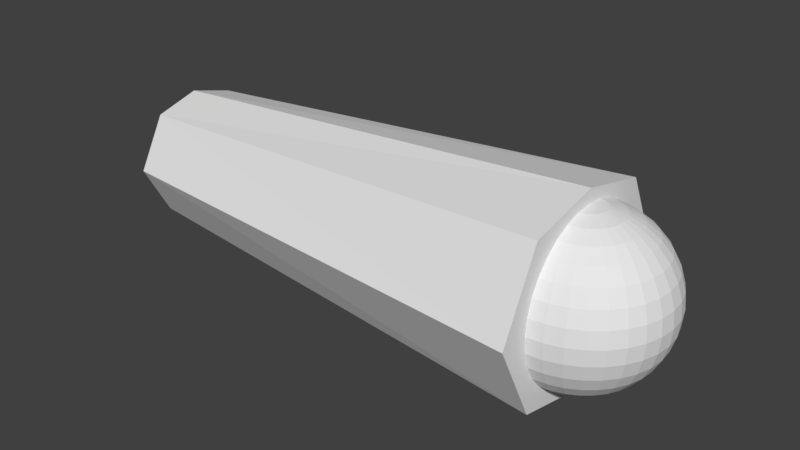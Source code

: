 # Source: L_arm1.blend  (saved by Blender 2.79.0; exported with 4.5.12 LTS)
import bpy
from mathutils import Matrix  # noqa: F401  (used for matrix-valued properties, if any)

bpy.ops.wm.read_factory_settings(use_empty=True)
scene = bpy.context.scene
scene.name = 'Scene'

# ---- collections
col_collection_1 = bpy.data.collections.new('Collection 1'); scene.collection.children.link(col_collection_1)

# ---- materials (node trees are filled in below, after node groups)
mat_material = bpy.data.materials.new('Material')
mat_material.alpha_threshold = 0.0
mat_material.use_transparent_shadow = False
mat_material.roughness = 0.5
mat_material.line_color = (0.0, 0.0, 0.0, 1.0)

# ---- material node trees

# ---- world
world_world = bpy.data.worlds.new('World'); scene.world = world_world
world_world.color = (0.05088, 0.05088, 0.05088)
world_world.use_sun_shadow = False
world_world.sun_shadow_jitter_overblur = 0.0
world_world.cycles.sampling_method = 'MANUAL'

# ---- meshes
me_017 = bpy.data.meshes.new('球.017')
me_017.from_pydata([(-0.1951, 0.0, 0.9808), (-0.3827, 0.0, 0.9239), (-0.5556, 0.0, 0.8315), (-0.7071, 0.0, 0.7071), (-0.8315, 0.0, 0.5556), (-0.9239, 0.0, 0.3827), (-0.9808, 0.0, 0.1951), (-1.0, 0.0, 7.55e-08), (-0.9808, 0.0, -0.1951), (-0.9239, 0.0, -0.3827), (-0.8315, 0.0, -0.5556), (-0.7071, 0.0, -0.7071), (-0.5556, 0.0, -0.8315), (-0.3827, 0.0, -0.9239), (-0.1951, 0.0, -0.9808), (-0.1913, 0.03806, 0.9808), (-0.3753, 0.07466, 0.9239), (-0.5449, 0.1084, 0.8315), (-0.6935, 0.1379, 0.7071), (-0.8155, 0.1622, 0.5556), (-0.9061, 0.1802, 0.3827), (-0.9619, 0.1913, 0.1951), (-0.9808, 0.1951, 7.55e-08), (-0.9619, 0.1913, -0.1951), (-0.9061, 0.1802, -0.3827), (-0.8155, 0.1622, -0.5556), (-0.6935, 0.1379, -0.7071), (-0.5449, 0.1084, -0.8315), (-0.3753, 0.07466, -0.9239), (-0.1913, 0.03806, -0.9808), (-0.1802, 0.07466, 0.9808), (-0.3536, 0.1464, 0.9239), (-0.5133, 0.2126, 0.8315), (-0.6533, 0.2706, 0.7071), (-0.7682, 0.3182, 0.5556), (-0.8536, 0.3536, 0.3827), (-0.9061, 0.3753, 0.1951), (-0.9239, 0.3827, 7.55e-08), (-0.9061, 0.3753, -0.1951), (-0.8536, 0.3536, -0.3827), (-0.7682, 0.3182, -0.5556), (-0.6533, 0.2706, -0.7071), (-0.5133, 0.2126, -0.8315), (-0.3536, 0.1464, -0.9239), (-0.1802, 0.07466, -0.9808), (-0.1622, 0.1084, 0.9808), (-0.3182, 0.2126, 0.9239), (-0.4619, 0.3087, 0.8315), (-0.5879, 0.3928, 0.7071), (-0.6913, 0.4619, 0.5556), (-0.7682, 0.5133, 0.3827), (-0.8155, 0.5449, 0.1951), (-0.8315, 0.5556, 7.55e-08), (-0.8155, 0.5449, -0.1951), (-0.7682, 0.5133, -0.3827), (-0.6913, 0.4619, -0.5556), (-0.5879, 0.3928, -0.7071), (-0.4619, 0.3087, -0.8315), (-0.3182, 0.2126, -0.9239), (-0.1622, 0.1084, -0.9808), (-0.1379, 0.1379, 0.9808), (-0.2706, 0.2706, 0.9239), (-0.3928, 0.3928, 0.8315), (-0.5, 0.5, 0.7071), (-0.5879, 0.5879, 0.5556), (-0.6533, 0.6533, 0.3827), (-0.6935, 0.6935, 0.1951), (-0.7071, 0.7071, 7.55e-08), (-0.6935, 0.6935, -0.1951), (-0.6533, 0.6533, -0.3827), (-0.5879, 0.5879, -0.5556), (-0.5, 0.5, -0.7071), (-0.3928, 0.3928, -0.8315), (-0.2706, 0.2706, -0.9239), (-0.1379, 0.1379, -0.9808), (-0.1084, 0.1622, 0.9808), (-0.2126, 0.3182, 0.9239), (-0.3087, 0.4619, 0.8315), (-0.3928, 0.5879, 0.7071), (-0.4619, 0.6913, 0.5556), (-0.5133, 0.7682, 0.3827), (-0.5449, 0.8155, 0.1951), (-0.5556, 0.8315, 7.55e-08), (-0.5449, 0.8155, -0.1951), (-0.5133, 0.7682, -0.3827), (-0.4619, 0.6913, -0.5556), (-0.3928, 0.5879, -0.7071), (-0.3087, 0.4619, -0.8315), (-0.2126, 0.3182, -0.9239), (-0.1084, 0.1622, -0.9808), (-0.07466, 0.1802, 0.9808), (-0.1464, 0.3536, 0.9239), (-0.2126, 0.5133, 0.8315), (-0.2706, 0.6533, 0.7071), (-0.3182, 0.7682, 0.5556), (-0.3536, 0.8536, 0.3827), (-0.3753, 0.9061, 0.1951), (-0.3827, 0.9239, 7.55e-08), (-0.3753, 0.9061, -0.1951), (-0.3536, 0.8536, -0.3827), (-0.3182, 0.7682, -0.5556), (-0.2706, 0.6533, -0.7071), (-0.2126, 0.5133, -0.8315), (-0.1464, 0.3536, -0.9239), (-0.07466, 0.1802, -0.9808), (-0.03806, 0.1913, 0.9808), (-0.07466, 0.3753, 0.9239), (-0.1084, 0.5449, 0.8315), (-0.1379, 0.6935, 0.7071), (-0.1622, 0.8155, 0.5556), (-0.1802, 0.9061, 0.3827), (-0.1913, 0.9619, 0.1951), (-0.1951, 0.9808, 7.55e-08), (-0.1913, 0.9619, -0.1951), (-0.1802, 0.9061, -0.3827), (-0.1622, 0.8155, -0.5556), (-0.1379, 0.6935, -0.7071), (-0.1084, 0.5449, -0.8315), (-0.07466, 0.3753, -0.9239), (-0.03806, 0.1913, -0.9808), (3.266e-07, 0.1951, 0.9808), (3.192e-07, 0.3827, 0.9239), (3.117e-07, 0.5556, 0.8315), (3.192e-07, 0.7071, 0.7071), (3.341e-07, 0.8315, 0.5556), (2.745e-07, 0.9239, 0.3827), (3.937e-07, 0.9808, 0.1951), (3.788e-07, 1.0, 7.55e-08), (3.937e-07, 0.9808, -0.1951), (2.298e-07, 0.9239, -0.3827), (3.341e-07, 0.8315, -0.5556), (3.192e-07, 0.7071, -0.7071), (3.415e-07, 0.5556, -0.8315), (3.043e-07, 0.3827, -0.9239), (3.08e-07, 0.1951, -0.9808), (3.258e-07, 0.0, -1.0), (3.117e-07, -0.1951, 0.9808), (2.819e-07, -0.3827, 0.9239), (2.819e-07, -0.5556, 0.8315), (1.851e-07, -0.7071, 0.7071), (1.404e-07, -0.8315, 0.5556), (3.192e-07, -0.9239, 0.3827), (9.567e-08, -0.9808, 0.1951), (1.404e-07, -1.0, 7.55e-08), (9.567e-08, -0.9808, -0.1951), (3.192e-07, -0.9239, -0.3827), (1.404e-07, -0.8315, -0.5556), (1.851e-07, -0.7071, -0.7071), (2.596e-07, -0.5556, -0.8315), (2.521e-07, -0.3827, -0.9239), (3.155e-07, -0.1951, -0.9808), (-0.03806, -0.1913, 0.9808), (-0.07466, -0.3753, 0.9239), (-0.1084, -0.5449, 0.8315), (-0.1379, -0.6935, 0.7071), (-0.1622, -0.8155, 0.5556), (-0.1802, -0.9061, 0.3827), (-0.1913, -0.9619, 0.1951), (-0.1951, -0.9808, 7.55e-08), (-0.1913, -0.9619, -0.1951), (-0.1802, -0.9061, -0.3827), (-0.1622, -0.8155, -0.5556), (-0.1379, -0.6935, -0.7071), (-0.1084, -0.5449, -0.8315), (-0.07466, -0.3753, -0.9239), (-0.03806, -0.1913, -0.9808), (-0.07466, -0.1802, 0.9808), (-0.1464, -0.3536, 0.9239), (-0.2126, -0.5133, 0.8315), (-0.2706, -0.6533, 0.7071), (-0.3182, -0.7682, 0.5556), (-0.3536, -0.8536, 0.3827), (-0.3753, -0.9061, 0.1951), (-0.3827, -0.9239, 7.55e-08), (-0.3753, -0.9061, -0.1951), (-0.3536, -0.8536, -0.3827), (-0.3182, -0.7682, -0.5556), (-0.2706, -0.6533, -0.7071), (-0.2126, -0.5133, -0.8315), (-0.1464, -0.3536, -0.9239), (-0.07466, -0.1802, -0.9808), (-0.1084, -0.1622, 0.9808), (-0.2126, -0.3182, 0.9239), (-0.3087, -0.4619, 0.8315), (-0.3928, -0.5879, 0.7071), (-0.4619, -0.6913, 0.5556), (-0.5133, -0.7682, 0.3827), (-0.5449, -0.8155, 0.1951), (-0.5556, -0.8315, 7.55e-08), (-0.5449, -0.8155, -0.1951), (-0.5133, -0.7682, -0.3827), (-0.4619, -0.6913, -0.5556), (-0.3928, -0.5879, -0.7071), (-0.3087, -0.4619, -0.8315), (-0.2126, -0.3182, -0.9239), (-0.1084, -0.1622, -0.9808), (-0.1379, -0.1379, 0.9808), (-0.2706, -0.2706, 0.9239), (-0.3928, -0.3928, 0.8315), (-0.5, -0.5, 0.7071), (-0.5879, -0.5879, 0.5556), (-0.6533, -0.6533, 0.3827), (-0.6935, -0.6935, 0.1951), (-0.7071, -0.7071, 7.55e-08), (-0.6935, -0.6935, -0.1951), (-0.6533, -0.6533, -0.3827), (-0.5879, -0.5879, -0.5556), (-0.5, -0.5, -0.7071), (-0.3928, -0.3928, -0.8315), (-0.2706, -0.2706, -0.9239), (-0.1379, -0.1379, -0.9808), (-0.1622, -0.1084, 0.9808), (-0.3182, -0.2126, 0.9239), (-0.4619, -0.3087, 0.8315), (-0.5879, -0.3928, 0.7071), (-0.6913, -0.4619, 0.5556), (-0.7682, -0.5133, 0.3827), (-0.8155, -0.5449, 0.1951), (-0.8315, -0.5556, 7.55e-08), (-0.8155, -0.5449, -0.1951), (-0.7682, -0.5133, -0.3827), (-0.6913, -0.4619, -0.5556), (-0.5879, -0.3928, -0.7071), (-0.4619, -0.3087, -0.8315), (-0.3182, -0.2126, -0.9239), (-0.1622, -0.1084, -0.9808), (2.48e-08, -1.247e-07, 1.0), (-0.1802, -0.07466, 0.9808), (-0.3536, -0.1464, 0.9239), (-0.5133, -0.2126, 0.8315), (-0.6533, -0.2706, 0.7071), (-0.7682, -0.3182, 0.5556), (-0.8536, -0.3536, 0.3827), (-0.9061, -0.3753, 0.1951), (-0.9239, -0.3827, 7.55e-08), (-0.9061, -0.3753, -0.1951), (-0.8536, -0.3536, -0.3827), (-0.7682, -0.3182, -0.5556), (-0.6533, -0.2706, -0.7071), (-0.5133, -0.2126, -0.8315), (-0.3536, -0.1464, -0.9239), (-0.1802, -0.07466, -0.9808), (-0.1913, -0.03806, 0.9808), (-0.3753, -0.07466, 0.9239), (-0.5449, -0.1084, 0.8315), (-0.6935, -0.1379, 0.7071), (-0.8155, -0.1622, 0.5556), (-0.9061, -0.1802, 0.3827), (-0.9619, -0.1913, 0.1951), (-0.9808, -0.1951, 7.55e-08), (-0.9619, -0.1913, -0.1951), (-0.9061, -0.1802, -0.3827), (-0.8155, -0.1622, -0.5556), (-0.6935, -0.1379, -0.7071), (-0.5449, -0.1084, -0.8315), (-0.3753, -0.07466, -0.9239), (-0.1913, -0.03806, -0.9808), (5.656, 0.5508, -0.6279), (5.656, -0.5508, -0.6279), (-0.005801, -0.8835, -0.951), (-0.005799, 0.8835, -0.951), (5.656, 0.5508, 0.6366), (5.656, -0.5508, 0.6366), (-0.005801, -0.8835, 0.9598), (-0.0058, 0.8835, 0.9598), (-0.0058, 1.361, 0.004373), (-0.005801, -1.361, 0.004373), (5.656, 0.892, 0.004373), (5.656, -0.892, 0.004373), (5.656, 2.447e-09, -0.7829), (-0.0058, 1.708e-07, 0.004373), (-0.0058, 2.793e-07, -1.153), (5.656, -5.148e-07, 0.7917), (5.656, -2.562e-07, 0.004373), (-0.005801, 1.477e-07, 1.162)], [], [(7, 6, 21, 22), (5, 4, 19, 20), (3, 2, 17, 18), (14, 13, 28, 29), (1, 0, 15, 16), (12, 11, 26, 27), (10, 9, 24, 25), (8, 7, 22, 23), (6, 5, 20, 21), (4, 3, 18, 19), (2, 1, 16, 17), (13, 12, 27, 28), (11, 10, 25, 26), (9, 8, 23, 24), (17, 16, 31, 32), (28, 27, 42, 43), (26, 25, 40, 41), (24, 23, 38, 39), (22, 21, 36, 37), (20, 19, 34, 35), (18, 17, 32, 33), (29, 28, 43, 44), (16, 15, 30, 31), (27, 26, 41, 42), (25, 24, 39, 40), (23, 22, 37, 38), (21, 20, 35, 36), (19, 18, 33, 34), (32, 31, 46, 47), (43, 42, 57, 58), (41, 40, 55, 56), (39, 38, 53, 54), (37, 36, 51, 52), (35, 34, 49, 50), (33, 32, 47, 48), (44, 43, 58, 59), (31, 30, 45, 46), (42, 41, 56, 57), (40, 39, 54, 55), (38, 37, 52, 53), (36, 35, 50, 51), (34, 33, 48, 49), (47, 46, 61, 62), (58, 57, 72, 73), (56, 55, 70, 71), (54, 53, 68, 69), (52, 51, 66, 67), (50, 49, 64, 65), (48, 47, 62, 63), (59, 58, 73, 74), (46, 45, 60, 61), (57, 56, 71, 72), (55, 54, 69, 70), (53, 52, 67, 68), (51, 50, 65, 66), (49, 48, 63, 64), (62, 61, 76, 77), (73, 72, 87, 88), (71, 70, 85, 86), (69, 68, 83, 84), (67, 66, 81, 82), (65, 64, 79, 80), (63, 62, 77, 78), (74, 73, 88, 89), (61, 60, 75, 76), (72, 71, 86, 87), (70, 69, 84, 85), (68, 67, 82, 83), (66, 65, 80, 81), (64, 63, 78, 79), (77, 76, 91, 92), (88, 87, 102, 103), (86, 85, 100, 101), (84, 83, 98, 99), (82, 81, 96, 97), (80, 79, 94, 95), (78, 77, 92, 93), (89, 88, 103, 104), (76, 75, 90, 91), (87, 86, 101, 102), (85, 84, 99, 100), (83, 82, 97, 98), (81, 80, 95, 96), (79, 78, 93, 94), (92, 91, 106, 107), (103, 102, 117, 118), (101, 100, 115, 116), (99, 98, 113, 114), (97, 96, 111, 112), (95, 94, 109, 110), (93, 92, 107, 108), (104, 103, 118, 119), (91, 90, 105, 106), (102, 101, 116, 117), (100, 99, 114, 115), (98, 97, 112, 113), (96, 95, 110, 111), (94, 93, 108, 109), (107, 106, 121, 122), (118, 117, 132, 133), (116, 115, 130, 131), (114, 113, 128, 129), (112, 111, 126, 127), (110, 109, 124, 125), (108, 107, 122, 123), (119, 118, 133, 134), (106, 105, 120, 121), (117, 116, 131, 132), (115, 114, 129, 130), (113, 112, 127, 128), (111, 110, 125, 126), (109, 108, 123, 124), (138, 137, 152, 153), (149, 148, 163, 164), (147, 146, 161, 162), (145, 144, 159, 160), (143, 142, 157, 158), (141, 140, 155, 156), (139, 138, 153, 154), (150, 149, 164, 165), (137, 136, 151, 152), (148, 147, 162, 163), (146, 145, 160, 161), (144, 143, 158, 159), (142, 141, 156, 157), (140, 139, 154, 155), (153, 152, 167, 168), (164, 163, 178, 179), (162, 161, 176, 177), (160, 159, 174, 175), (158, 157, 172, 173), (156, 155, 170, 171), (154, 153, 168, 169), (165, 164, 179, 180), (152, 151, 166, 167), (163, 162, 177, 178), (161, 160, 175, 176), (159, 158, 173, 174), (157, 156, 171, 172), (155, 154, 169, 170), (168, 167, 182, 183), (179, 178, 193, 194), (177, 176, 191, 192), (175, 174, 189, 190), (173, 172, 187, 188), (171, 170, 185, 186), (169, 168, 183, 184), (180, 179, 194, 195), (167, 166, 181, 182), (178, 177, 192, 193), (176, 175, 190, 191), (174, 173, 188, 189), (172, 171, 186, 187), (170, 169, 184, 185), (183, 182, 197, 198), (194, 193, 208, 209), (192, 191, 206, 207), (190, 189, 204, 205), (188, 187, 202, 203), (186, 185, 200, 201), (184, 183, 198, 199), (195, 194, 209, 210), (182, 181, 196, 197), (193, 192, 207, 208), (191, 190, 205, 206), (189, 188, 203, 204), (187, 186, 201, 202), (185, 184, 199, 200), (198, 197, 212, 213), (209, 208, 223, 224), (207, 206, 221, 222), (205, 204, 219, 220), (203, 202, 217, 218), (201, 200, 215, 216), (199, 198, 213, 214), (210, 209, 224, 225), (197, 196, 211, 212), (208, 207, 222, 223), (206, 205, 220, 221), (204, 203, 218, 219), (202, 201, 216, 217), (200, 199, 214, 215), (213, 212, 228, 229), (224, 223, 239, 240), (222, 221, 237, 238), (220, 219, 235, 236), (218, 217, 233, 234), (216, 215, 231, 232), (214, 213, 229, 230), (225, 224, 240, 241), (212, 211, 227, 228), (223, 222, 238, 239), (221, 220, 236, 237), (219, 218, 234, 235), (217, 216, 232, 233), (215, 214, 230, 231), (229, 228, 243, 244), (240, 239, 254, 255), (238, 237, 252, 253), (236, 235, 250, 251), (234, 233, 248, 249), (232, 231, 246, 247), (230, 229, 244, 245), (241, 240, 255, 256), (228, 227, 242, 243), (239, 238, 253, 254), (237, 236, 251, 252), (235, 234, 249, 250), (233, 232, 247, 248), (231, 230, 245, 246), (135, 14, 29), (0, 226, 15), (15, 226, 30), (135, 29, 44), (30, 226, 45), (135, 44, 59), (45, 226, 60), (135, 59, 74), (60, 226, 75), (135, 74, 89), (75, 226, 90), (135, 89, 104), (90, 226, 105), (135, 104, 119), (105, 226, 120), (135, 119, 134), (136, 226, 151), (135, 150, 165), (151, 226, 166), (135, 165, 180), (166, 226, 181), (135, 180, 195), (181, 226, 196), (135, 195, 210), (196, 226, 211), (135, 210, 225), (211, 226, 227), (135, 225, 241), (227, 226, 242), (135, 241, 256), (244, 243, 1, 2), (255, 254, 12, 13), (242, 226, 0), (253, 252, 10, 11), (251, 250, 8, 9), (249, 248, 6, 7), (247, 246, 4, 5), (245, 244, 2, 3), (256, 255, 13, 14), (243, 242, 0, 1), (254, 253, 11, 12), (252, 251, 9, 10), (250, 249, 7, 8), (248, 247, 5, 6), (246, 245, 3, 4), (135, 256, 14), (269, 258, 259, 271), (272, 274, 263, 262), (273, 272, 262, 268), (268, 262, 263, 266), (266, 263, 274, 270), (261, 267, 265, 264), (259, 266, 270, 271), (267, 257, 260, 265), (269, 273, 268, 258), (258, 268, 266, 259), (270, 274, 264, 265), (261, 264, 274, 272), (257, 267, 273, 269), (267, 261, 272, 273), (271, 270, 265, 260), (257, 269, 271, 260)])
_uv = me_017.uv_layers.new(name='UVマップ')
_uv.uv.foreach_set('vector', [0.1758, 0.8061, 0.1529, 0.8062, 0.1509, 0.7869, 0.1709, 0.783, 0.1339, 0.8062, 0.1161, 0.8064, 0.1149, 0.7919, 0.1325, 0.7895, 0.09869, 0.8066, 0.08109, 0.8068, 0.08025, 0.7969, 0.0977, 0.7943, 0.3058, 0.6922, 0.2931, 0.714, 0.2855, 0.7081, 0.3018, 0.6894, 0.06276, 0.807, 0.04317, 0.8072, 0.04281, 0.8033, 0.06212, 0.7998, 0.2786, 0.7347, 0.2622, 0.7541, 0.2505, 0.7412, 0.2685, 0.7255, 0.2436, 0.7714, 0.2229, 0.7863, 0.2119, 0.7669, 0.2316, 0.7551, 0.2003, 0.7981, 0.1758, 0.8061, 0.1709, 0.783, 0.1915, 0.7763, 0.1529, 0.8062, 0.1339, 0.8062, 0.1325, 0.7895, 0.1509, 0.7869, 0.1161, 0.8064, 0.09869, 0.8066, 0.0977, 0.7943, 0.1149, 0.7919, 0.08109, 0.8068, 0.06276, 0.807, 0.06212, 0.7998, 0.08025, 0.7969, 0.2931, 0.714, 0.2786, 0.7347, 0.2685, 0.7255, 0.2855, 0.7081, 0.2622, 0.7541, 0.2436, 0.7714, 0.2316, 0.7551, 0.2505, 0.7412, 0.2229, 0.7863, 0.2003, 0.7981, 0.1915, 0.7763, 0.2119, 0.7669, 0.08025, 0.7969, 0.06212, 0.7998, 0.06035, 0.7928, 0.07801, 0.7871, 0.2855, 0.7081, 0.2685, 0.7255, 0.2602, 0.7153, 0.2793, 0.7012, 0.2505, 0.7412, 0.2316, 0.7551, 0.222, 0.7391, 0.2411, 0.7279, 0.2119, 0.7669, 0.1915, 0.7763, 0.1839, 0.7568, 0.2029, 0.7487, 0.1709, 0.783, 0.1509, 0.7869, 0.1467, 0.7687, 0.1651, 0.7635, 0.1325, 0.7895, 0.1149, 0.7919, 0.112, 0.7776, 0.1291, 0.7733, 0.0977, 0.7943, 0.08025, 0.7969, 0.07801, 0.7871, 0.09512, 0.7821, 0.3018, 0.6894, 0.2855, 0.7081, 0.2793, 0.7012, 0.2984, 0.686, 0.06212, 0.7998, 0.04281, 0.8033, 0.04177, 0.7995, 0.06035, 0.7928, 0.2685, 0.7255, 0.2505, 0.7412, 0.2411, 0.7279, 0.2602, 0.7153, 0.2316, 0.7551, 0.2119, 0.7669, 0.2029, 0.7487, 0.222, 0.7391, 0.1915, 0.7763, 0.1709, 0.783, 0.1651, 0.7635, 0.1839, 0.7568, 0.1509, 0.7869, 0.1325, 0.7895, 0.1291, 0.7733, 0.1467, 0.7687, 0.1149, 0.7919, 0.0977, 0.7943, 0.09512, 0.7821, 0.112, 0.7776, 0.07801, 0.7871, 0.06035, 0.7928, 0.05746, 0.7861, 0.07436, 0.7776, 0.2793, 0.7012, 0.2602, 0.7153, 0.2536, 0.7042, 0.2743, 0.6935, 0.2411, 0.7279, 0.222, 0.7391, 0.2141, 0.7231, 0.2336, 0.7141, 0.2029, 0.7487, 0.1839, 0.7568, 0.1767, 0.7386, 0.1952, 0.7313, 0.1651, 0.7635, 0.1467, 0.7687, 0.1412, 0.7515, 0.1588, 0.7453, 0.1291, 0.7733, 0.112, 0.7776, 0.1075, 0.7637, 0.1242, 0.7575, 0.09512, 0.7821, 0.07801, 0.7871, 0.07436, 0.7776, 0.09096, 0.7703, 0.2984, 0.686, 0.2793, 0.7012, 0.2743, 0.6935, 0.2957, 0.682, 0.06035, 0.7928, 0.04177, 0.7995, 0.04006, 0.7959, 0.05746, 0.7861, 0.2602, 0.7153, 0.2411, 0.7279, 0.2336, 0.7141, 0.2536, 0.7042, 0.222, 0.7391, 0.2029, 0.7487, 0.1952, 0.7313, 0.2141, 0.7231, 0.1839, 0.7568, 0.1651, 0.7635, 0.1588, 0.7453, 0.1767, 0.7386, 0.1467, 0.7687, 0.1291, 0.7733, 0.1242, 0.7575, 0.1412, 0.7515, 0.112, 0.7776, 0.09512, 0.7821, 0.09096, 0.7703, 0.1075, 0.7637, 0.07436, 0.7776, 0.05746, 0.7861, 0.05345, 0.7797, 0.06927, 0.7686, 0.2743, 0.6935, 0.2536, 0.7042, 0.2487, 0.6926, 0.2708, 0.6851, 0.2336, 0.7141, 0.2141, 0.7231, 0.2076, 0.707, 0.2277, 0.6998, 0.1952, 0.7313, 0.1767, 0.7386, 0.1698, 0.7208, 0.1883, 0.7139, 0.1588, 0.7453, 0.1412, 0.7515, 0.1346, 0.7348, 0.152, 0.7277, 0.1242, 0.7575, 0.1075, 0.7637, 0.1014, 0.75, 0.1178, 0.7421, 0.09096, 0.7703, 0.07436, 0.7776, 0.06927, 0.7686, 0.08522, 0.7587, 0.2957, 0.682, 0.2743, 0.6935, 0.2708, 0.6851, 0.2938, 0.6775, 0.05746, 0.7861, 0.04006, 0.7959, 0.03771, 0.7926, 0.05345, 0.7797, 0.2536, 0.7042, 0.2336, 0.7141, 0.2277, 0.6998, 0.2487, 0.6926, 0.2141, 0.7231, 0.1952, 0.7313, 0.1883, 0.7139, 0.2076, 0.707, 0.1767, 0.7386, 0.1588, 0.7453, 0.152, 0.7277, 0.1698, 0.7208, 0.1412, 0.7515, 0.1242, 0.7575, 0.1178, 0.7421, 0.1346, 0.7348, 0.1075, 0.7637, 0.09096, 0.7703, 0.08522, 0.7587, 0.1014, 0.75, 0.06927, 0.7686, 0.05345, 0.7797, 0.04833, 0.774, 0.0627, 0.76, 0.2708, 0.6851, 0.2487, 0.6926, 0.2454, 0.6803, 0.2686, 0.6762, 0.2277, 0.6998, 0.2076, 0.707, 0.2023, 0.6903, 0.2233, 0.6849, 0.1883, 0.7139, 0.1698, 0.7208, 0.163, 0.7028, 0.1822, 0.6962, 0.152, 0.7277, 0.1346, 0.7348, 0.1269, 0.7179, 0.1446, 0.71, 0.1178, 0.7421, 0.1014, 0.75, 0.09355, 0.7366, 0.1099, 0.7268, 0.08522, 0.7587, 0.06927, 0.7686, 0.0627, 0.76, 0.0778, 0.7476, 0.2938, 0.6775, 0.2708, 0.6851, 0.2686, 0.6762, 0.2928, 0.6729, 0.05345, 0.7797, 0.03771, 0.7926, 0.03478, 0.7898, 0.04833, 0.774, 0.2487, 0.6926, 0.2277, 0.6998, 0.2233, 0.6849, 0.2454, 0.6803, 0.2076, 0.707, 0.1883, 0.7139, 0.1822, 0.6962, 0.2023, 0.6903, 0.1698, 0.7208, 0.152, 0.7277, 0.1446, 0.71, 0.163, 0.7028, 0.1346, 0.7348, 0.1178, 0.7421, 0.1099, 0.7268, 0.1269, 0.7179, 0.1014, 0.75, 0.08522, 0.7587, 0.0778, 0.7476, 0.09355, 0.7366, 0.0627, 0.76, 0.04833, 0.774, 0.0421, 0.7691, 0.05456, 0.7522, 0.2686, 0.6762, 0.2454, 0.6803, 0.2439, 0.6673, 0.268, 0.667, 0.2233, 0.6849, 0.2023, 0.6903, 0.1981, 0.6726, 0.2205, 0.6692, 0.1822, 0.6962, 0.163, 0.7028, 0.1561, 0.6838, 0.1766, 0.6775, 0.1446, 0.71, 0.1269, 0.7179, 0.1179, 0.7006, 0.1365, 0.6915, 0.1099, 0.7268, 0.09355, 0.7366, 0.08385, 0.7233, 0.1004, 0.7112, 0.0778, 0.7476, 0.0627, 0.76, 0.05456, 0.7522, 0.06854, 0.7369, 0.2928, 0.6729, 0.2686, 0.6762, 0.268, 0.667, 0.2926, 0.668, 0.04833, 0.774, 0.03478, 0.7898, 0.0313, 0.7875, 0.0421, 0.7691, 0.2454, 0.6803, 0.2233, 0.6849, 0.2205, 0.6692, 0.2439, 0.6673, 0.2023, 0.6903, 0.1822, 0.6962, 0.1766, 0.6775, 0.1981, 0.6726, 0.163, 0.7028, 0.1446, 0.71, 0.1365, 0.6915, 0.1561, 0.6838, 0.1269, 0.7179, 0.1099, 0.7268, 0.1004, 0.7112, 0.1179, 0.7006, 0.09355, 0.7366, 0.0778, 0.7476, 0.06854, 0.7369, 0.08385, 0.7233, 0.05456, 0.7522, 0.0421, 0.7691, 0.03481, 0.7651, 0.04474, 0.7453, 0.268, 0.667, 0.2439, 0.6673, 0.2442, 0.6539, 0.2689, 0.6576, 0.2205, 0.6692, 0.1981, 0.6726, 0.1953, 0.6535, 0.2196, 0.6524, 0.1766, 0.6775, 0.1561, 0.6838, 0.149, 0.6631, 0.1717, 0.6571, 0.1365, 0.6915, 0.1179, 0.7006, 0.1073, 0.6822, 0.1274, 0.6715, 0.1004, 0.7112, 0.08385, 0.7233, 0.07188, 0.71, 0.08867, 0.6951, 0.06854, 0.7369, 0.05456, 0.7522, 0.04474, 0.7453, 0.05716, 0.7268, 0.2926, 0.668, 0.268, 0.667, 0.2689, 0.6576, 0.2934, 0.6632, 0.0421, 0.7691, 0.0313, 0.7875, 0.02738, 0.7859, 0.03481, 0.7651, 0.2439, 0.6673, 0.2205, 0.6692, 0.2196, 0.6524, 0.2442, 0.6539, 0.1981, 0.6726, 0.1766, 0.6775, 0.1717, 0.6571, 0.1953, 0.6535, 0.1561, 0.6838, 0.1365, 0.6915, 0.1274, 0.6715, 0.149, 0.6631, 0.1179, 0.7006, 0.1004, 0.7112, 0.08867, 0.6951, 0.1073, 0.6822, 0.08385, 0.7233, 0.06854, 0.7369, 0.05716, 0.7268, 0.07188, 0.71, 0.04474, 0.7453, 0.03481, 0.7651, 0.02655, 0.7624, 0.03314, 0.7398, 0.2689, 0.6576, 0.2442, 0.6539, 0.2468, 0.6398, 0.2716, 0.6482, 0.2196, 0.6524, 0.1953, 0.6535, 0.1942, 0.6324, 0.2208, 0.6344, 0.1717, 0.6571, 0.149, 0.6631, 0.1416, 0.6398, 0.1676, 0.6342, 0.1274, 0.6715, 0.1073, 0.6822, 0.09434, 0.6621, 0.117, 0.6492, 0.08867, 0.6951, 0.07188, 0.71, 0.05705, 0.6969, 0.07419, 0.6782, 0.05716, 0.7268, 0.04474, 0.7453, 0.03314, 0.7398, 0.0433, 0.7177, 0.2934, 0.6632, 0.2689, 0.6576, 0.2716, 0.6482, 0.295, 0.6585, 0.03481, 0.7651, 0.02738, 0.7859, 0.02312, 0.785, 0.02655, 0.7624, 0.2442, 0.6539, 0.2196, 0.6524, 0.2208, 0.6344, 0.2468, 0.6398, 0.1953, 0.6535, 0.1717, 0.6571, 0.1676, 0.6342, 0.1942, 0.6324, 0.149, 0.6631, 0.1274, 0.6715, 0.117, 0.6492, 0.1416, 0.6398, 0.1073, 0.6822, 0.08867, 0.6951, 0.07419, 0.6782, 0.09434, 0.6621, 0.07188, 0.71, 0.05716, 0.7268, 0.0433, 0.7177, 0.05705, 0.6969, 0.03497, 0.876, 0.02715, 0.8529, 0.03554, 0.8499, 0.04649, 0.8697, 0.2674, 0.9612, 0.2439, 0.9681, 0.2418, 0.955, 0.2652, 0.9522, 0.2197, 0.9728, 0.1948, 0.9747, 0.1958, 0.9547, 0.2186, 0.9559, 0.1699, 0.9728, 0.1458, 0.9683, 0.1519, 0.9462, 0.1734, 0.9515, 0.1221, 0.9606, 0.09956, 0.9494, 0.1113, 0.9292, 0.1311, 0.9388, 0.07955, 0.9345, 0.06176, 0.9174, 0.07553, 0.9037, 0.09267, 0.9175, 0.04667, 0.8978, 0.03497, 0.876, 0.04649, 0.8697, 0.05999, 0.8877, 0.2901, 0.9526, 0.2674, 0.9612, 0.2652, 0.9522, 0.2887, 0.9481, 0.02715, 0.8529, 0.02314, 0.8298, 0.02748, 0.8288, 0.03554, 0.8499, 0.2439, 0.9681, 0.2197, 0.9728, 0.2186, 0.9559, 0.2418, 0.955, 0.1948, 0.9747, 0.1699, 0.9728, 0.1734, 0.9515, 0.1958, 0.9547, 0.1458, 0.9683, 0.1221, 0.9606, 0.1311, 0.9388, 0.1519, 0.9462, 0.09956, 0.9494, 0.07955, 0.9345, 0.09267, 0.9175, 0.1113, 0.9292, 0.06176, 0.9174, 0.04667, 0.8978, 0.05999, 0.8877, 0.07553, 0.9037, 0.04649, 0.8697, 0.03554, 0.8499, 0.04284, 0.8456, 0.05611, 0.8623, 0.2652, 0.9522, 0.2418, 0.955, 0.2418, 0.9422, 0.2647, 0.9433, 0.2186, 0.9559, 0.1958, 0.9547, 0.1984, 0.9366, 0.2197, 0.94, 0.1734, 0.9515, 0.1519, 0.9462, 0.1582, 0.9263, 0.1779, 0.9321, 0.1311, 0.9388, 0.1113, 0.9292, 0.121, 0.9109, 0.1392, 0.9193, 0.09267, 0.9175, 0.07553, 0.9037, 0.08666, 0.89, 0.1034, 0.9013, 0.05999, 0.8877, 0.04649, 0.8697, 0.05611, 0.8623, 0.07084, 0.8771, 0.2887, 0.9481, 0.2652, 0.9522, 0.2647, 0.9433, 0.2883, 0.9434, 0.03554, 0.8499, 0.02748, 0.8288, 0.03144, 0.8271, 0.04284, 0.8456, 0.2418, 0.955, 0.2186, 0.9559, 0.2197, 0.94, 0.2418, 0.9422, 0.1958, 0.9547, 0.1734, 0.9515, 0.1779, 0.9321, 0.1984, 0.9366, 0.1519, 0.9462, 0.1311, 0.9388, 0.1392, 0.9193, 0.1582, 0.9263, 0.1113, 0.9292, 0.09267, 0.9175, 0.1034, 0.9013, 0.121, 0.9109, 0.07553, 0.9037, 0.05999, 0.8877, 0.07084, 0.8771, 0.08666, 0.89, 0.05611, 0.8623, 0.04284, 0.8456, 0.04901, 0.8404, 0.06401, 0.8541, 0.2647, 0.9433, 0.2418, 0.9422, 0.2436, 0.9299, 0.2657, 0.9345, 0.2197, 0.94, 0.1984, 0.9366, 0.2024, 0.9197, 0.2225, 0.925, 0.1779, 0.9321, 0.1582, 0.9263, 0.1644, 0.9079, 0.183, 0.9141, 0.1392, 0.9193, 0.121, 0.9109, 0.1292, 0.8937, 0.1465, 0.9012, 0.1034, 0.9013, 0.08666, 0.89, 0.0957, 0.8765, 0.1122, 0.8857, 0.07084, 0.8771, 0.05611, 0.8623, 0.06401, 0.8541, 0.07963, 0.866, 0.2883, 0.9434, 0.2647, 0.9433, 0.2657, 0.9345, 0.2887, 0.9388, 0.04284, 0.8456, 0.03144, 0.8271, 0.03493, 0.8247, 0.04901, 0.8404, 0.2418, 0.9422, 0.2197, 0.94, 0.2225, 0.925, 0.2436, 0.9299, 0.1984, 0.9366, 0.1779, 0.9321, 0.183, 0.9141, 0.2024, 0.9197, 0.1582, 0.9263, 0.1392, 0.9193, 0.1465, 0.9012, 0.1644, 0.9079, 0.121, 0.9109, 0.1034, 0.9013, 0.1122, 0.8857, 0.1292, 0.8937, 0.08666, 0.89, 0.07084, 0.8771, 0.07963, 0.866, 0.0957, 0.8765, 0.06401, 0.8541, 0.04901, 0.8404, 0.05403, 0.8345, 0.07032, 0.8453, 0.2657, 0.9345, 0.2436, 0.9299, 0.2471, 0.9182, 0.2681, 0.926, 0.2225, 0.925, 0.2024, 0.9197, 0.2075, 0.9036, 0.2269, 0.9107, 0.183, 0.9141, 0.1644, 0.9079, 0.1708, 0.8903, 0.1888, 0.8969, 0.1465, 0.9012, 0.1292, 0.8937, 0.1362, 0.8771, 0.1533, 0.8837, 0.1122, 0.8857, 0.0957, 0.8765, 0.103, 0.8629, 0.1195, 0.8703, 0.07963, 0.866, 0.06401, 0.8541, 0.07032, 0.8453, 0.08662, 0.8546, 0.2887, 0.9388, 0.2657, 0.9345, 0.2681, 0.926, 0.29, 0.9344, 0.04901, 0.8404, 0.03493, 0.8247, 0.03786, 0.8218, 0.05403, 0.8345, 0.2436, 0.9299, 0.2225, 0.925, 0.2269, 0.9107, 0.2471, 0.9182, 0.2024, 0.9197, 0.183, 0.9141, 0.1888, 0.8969, 0.2075, 0.9036, 0.1644, 0.9079, 0.1465, 0.9012, 0.1533, 0.8837, 0.1708, 0.8903, 0.1292, 0.8937, 0.1122, 0.8857, 0.1195, 0.8703, 0.1362, 0.8771, 0.0957, 0.8765, 0.07963, 0.866, 0.08662, 0.8546, 0.103, 0.8629, 0.07032, 0.8453, 0.05403, 0.8345, 0.05792, 0.8281, 0.07514, 0.8361, 0.2681, 0.926, 0.2471, 0.9182, 0.2521, 0.907, 0.2719, 0.9181, 0.2269, 0.9107, 0.2075, 0.9036, 0.2139, 0.8879, 0.2328, 0.8969, 0.1888, 0.8969, 0.1708, 0.8903, 0.1773, 0.8728, 0.1954, 0.88, 0.1533, 0.8837, 0.1362, 0.8771, 0.1423, 0.8604, 0.1596, 0.8663, 0.1195, 0.8703, 0.103, 0.8629, 0.1086, 0.8491, 0.1253, 0.8548, 0.08662, 0.8546, 0.07032, 0.8453, 0.07514, 0.8361, 0.09198, 0.8429, 0.29, 0.9344, 0.2681, 0.926, 0.2719, 0.9181, 0.292, 0.9302, 0.05403, 0.8345, 0.03786, 0.8218, 0.04019, 0.8185, 0.05792, 0.8281, 0.2471, 0.9182, 0.2269, 0.9107, 0.2328, 0.8969, 0.2521, 0.907, 0.2075, 0.9036, 0.1888, 0.8969, 0.1954, 0.88, 0.2139, 0.8879, 0.1708, 0.8903, 0.1533, 0.8837, 0.1596, 0.8663, 0.1773, 0.8728, 0.1362, 0.8771, 0.1195, 0.8703, 0.1253, 0.8548, 0.1423, 0.8604, 0.103, 0.8629, 0.08662, 0.8546, 0.09198, 0.8429, 0.1086, 0.8491, 0.07514, 0.8361, 0.05792, 0.8281, 0.06068, 0.8212, 0.07853, 0.8265, 0.2719, 0.9181, 0.2521, 0.907, 0.2588, 0.8964, 0.277, 0.9108, 0.2328, 0.8969, 0.2139, 0.8879, 0.2217, 0.8723, 0.2404, 0.8836, 0.1954, 0.88, 0.1773, 0.8728, 0.1842, 0.8548, 0.2029, 0.8628, 0.1596, 0.8663, 0.1423, 0.8604, 0.1475, 0.8433, 0.1655, 0.8483, 0.1253, 0.8548, 0.1086, 0.8491, 0.1127, 0.8351, 0.1298, 0.8391, 0.09198, 0.8429, 0.07514, 0.8361, 0.07853, 0.8265, 0.09577, 0.831, 0.292, 0.9302, 0.2719, 0.9181, 0.277, 0.9108, 0.2948, 0.9265, 0.05792, 0.8281, 0.04019, 0.8185, 0.04187, 0.8149, 0.06068, 0.8212, 0.2521, 0.907, 0.2328, 0.8969, 0.2404, 0.8836, 0.2588, 0.8964, 0.2139, 0.8879, 0.1954, 0.88, 0.2029, 0.8628, 0.2217, 0.8723, 0.1773, 0.8728, 0.1596, 0.8663, 0.1655, 0.8483, 0.1842, 0.8548, 0.1423, 0.8604, 0.1253, 0.8548, 0.1298, 0.8391, 0.1475, 0.8433, 0.1086, 0.8491, 0.09198, 0.8429, 0.09577, 0.831, 0.1127, 0.8351, 0.07853, 0.8265, 0.06068, 0.8212, 0.0623, 0.8142, 0.08051, 0.8167, 0.277, 0.9108, 0.2588, 0.8964, 0.2673, 0.8866, 0.2834, 0.9043, 0.2404, 0.8836, 0.2217, 0.8723, 0.2313, 0.8566, 0.2499, 0.8706, 0.2029, 0.8628, 0.1842, 0.8548, 0.1916, 0.8355, 0.2119, 0.8448, 0.1655, 0.8483, 0.1475, 0.8433, 0.1513, 0.8252, 0.171, 0.8289, 0.1298, 0.8391, 0.1127, 0.8351, 0.1152, 0.8208, 0.1328, 0.8229, 0.09577, 0.831, 0.07853, 0.8265, 0.08051, 0.8167, 0.09799, 0.8188, 0.2948, 0.9265, 0.277, 0.9108, 0.2834, 0.9043, 0.2983, 0.9233, 0.06068, 0.8212, 0.04187, 0.8149, 0.04288, 0.8111, 0.0623, 0.8142, 0.2588, 0.8964, 0.2404, 0.8836, 0.2499, 0.8706, 0.2673, 0.8866, 0.2217, 0.8723, 0.2029, 0.8628, 0.2119, 0.8448, 0.2313, 0.8566, 0.1842, 0.8548, 0.1655, 0.8483, 0.171, 0.8289, 0.1916, 0.8355, 0.1475, 0.8433, 0.1298, 0.8391, 0.1328, 0.8229, 0.1513, 0.8252, 0.1127, 0.8351, 0.09577, 0.831, 0.09799, 0.8188, 0.1152, 0.8208, 0.3176, 0.6699, 0.3058, 0.6922, 0.3018, 0.6894, 0.04317, 0.8072, 0.02194, 0.8072, 0.04281, 0.8033, 0.04281, 0.8033, 0.02194, 0.8072, 0.04177, 0.7995, 0.3176, 0.6699, 0.3018, 0.6894, 0.2984, 0.686, 0.04177, 0.7995, 0.02194, 0.8072, 0.04006, 0.7959, 0.3176, 0.6699, 0.2984, 0.686, 0.2957, 0.682, 0.04006, 0.7959, 0.02194, 0.8072, 0.03771, 0.7926, 0.3176, 0.6699, 0.2957, 0.682, 0.2938, 0.6775, 0.03771, 0.7926, 0.02194, 0.8072, 0.03478, 0.7898, 0.3176, 0.6699, 0.2938, 0.6775, 0.2928, 0.6729, 0.03478, 0.7898, 0.02194, 0.8072, 0.0313, 0.7875, 0.3176, 0.6699, 0.2928, 0.6729, 0.2926, 0.668, 0.0313, 0.7875, 0.02194, 0.8072, 0.02738, 0.7859, 0.3176, 0.6699, 0.2926, 0.668, 0.2934, 0.6632, 0.02738, 0.7859, 0.02194, 0.8072, 0.02312, 0.785, 0.3176, 0.6699, 0.2934, 0.6632, 0.295, 0.6585, 0.02314, 0.8298, 0.02194, 0.8072, 0.02748, 0.8288, 0.3123, 0.943, 0.2901, 0.9526, 0.2887, 0.9481, 0.02748, 0.8288, 0.02194, 0.8072, 0.03144, 0.8271, 0.3123, 0.943, 0.2887, 0.9481, 0.2883, 0.9434, 0.03144, 0.8271, 0.02194, 0.8072, 0.03493, 0.8247, 0.3123, 0.943, 0.2883, 0.9434, 0.2887, 0.9388, 0.03493, 0.8247, 0.02194, 0.8072, 0.03786, 0.8218, 0.3123, 0.943, 0.2887, 0.9388, 0.29, 0.9344, 0.03786, 0.8218, 0.02194, 0.8072, 0.04019, 0.8185, 0.3123, 0.943, 0.29, 0.9344, 0.292, 0.9302, 0.04019, 0.8185, 0.02194, 0.8072, 0.04187, 0.8149, 0.3123, 0.943, 0.292, 0.9302, 0.2948, 0.9265, 0.04187, 0.8149, 0.02194, 0.8072, 0.04288, 0.8111, 0.3123, 0.943, 0.2948, 0.9265, 0.2983, 0.9233, 0.08051, 0.8167, 0.0623, 0.8142, 0.06276, 0.807, 0.08109, 0.8068, 0.2834, 0.9043, 0.2673, 0.8866, 0.2777, 0.8778, 0.2911, 0.8989, 0.04288, 0.8111, 0.02194, 0.8072, 0.04317, 0.8072, 0.2499, 0.8706, 0.2313, 0.8566, 0.2434, 0.8404, 0.2618, 0.858, 0.2119, 0.8448, 0.1916, 0.8355, 0.2001, 0.8137, 0.2228, 0.8254, 0.171, 0.8289, 0.1513, 0.8252, 0.1529, 0.8062, 0.1758, 0.8061, 0.1328, 0.8229, 0.1152, 0.8208, 0.1161, 0.8064, 0.1339, 0.8062, 0.09799, 0.8188, 0.08051, 0.8167, 0.08109, 0.8068, 0.09869, 0.8066, 0.2983, 0.9233, 0.2834, 0.9043, 0.2911, 0.8989, 0.3024, 0.9209, 0.0623, 0.8142, 0.04288, 0.8111, 0.04317, 0.8072, 0.06276, 0.807, 0.2673, 0.8866, 0.2499, 0.8706, 0.2618, 0.858, 0.2777, 0.8778, 0.2313, 0.8566, 0.2119, 0.8448, 0.2228, 0.8254, 0.2434, 0.8404, 0.1916, 0.8355, 0.171, 0.8289, 0.1758, 0.8061, 0.2001, 0.8137, 0.1513, 0.8252, 0.1328, 0.8229, 0.1339, 0.8062, 0.1529, 0.8062, 0.1152, 0.8208, 0.09799, 0.8188, 0.09869, 0.8066, 0.1161, 0.8064, 0.3123, 0.943, 0.2983, 0.9233, 0.3024, 0.9209, 0.7219, 0.5541, 0.6736, 0.5432, 0.7621, 0.06006, 0.8384, 0.07758, 0.5009, 0.5275, 0.5005, 0.037, 0.5788, 0.03806, 0.5504, 0.5284, 0.8499, 0.8129, 0.8496, 0.9263, 0.7703, 0.9038, 0.7214, 0.8126, 0.6123, 0.5333, 0.5504, 0.5284, 0.5788, 0.03806, 0.6709, 0.04568, 0.3354, 0.8135, 0.3925, 0.6977, 0.4993, 0.6728, 0.4999, 0.8128, 0.4514, 0.5284, 0.3895, 0.5335, 0.3301, 0.04598, 0.4221, 0.0382, 0.3936, 0.9288, 0.3354, 0.8135, 0.4999, 0.8128, 0.5006, 0.9528, 0.3895, 0.5335, 0.3282, 0.5434, 0.239, 0.06051, 0.3301, 0.04598, 0.8502, 0.6995, 0.8499, 0.8129, 0.7214, 0.8126, 0.7708, 0.7216, 0.6736, 0.5432, 0.6123, 0.5333, 0.6709, 0.04568, 0.7621, 0.06006, 0.4999, 0.8128, 0.4993, 0.6728, 0.6063, 0.6967, 0.6645, 0.812, 0.4514, 0.5284, 0.4221, 0.0382, 0.5005, 0.037, 0.5009, 0.5275, 0.9295, 0.7221, 0.9784, 0.8133, 0.8499, 0.8129, 0.8502, 0.6995, 0.9784, 0.8133, 0.929, 0.9042, 0.8496, 0.9263, 0.8499, 0.8129, 0.5006, 0.9528, 0.4999, 0.8128, 0.6645, 0.812, 0.6073, 0.9279, 0.3282, 0.5434, 0.28, 0.5544, 0.1626, 0.07816, 0.239, 0.06051])
me_017.materials.append(mat_material)
me_017.use_remesh_preserve_volume = False
me_017.use_remesh_preserve_attributes = False
me_017.use_mirror_vertex_groups = False
me_017.update()

# ---- objects
ob_arm1__001 = bpy.data.objects.new('arm1球.001', me_017)

# ---- transforms, parenting, visibility, modifiers, constraints
ob_arm1__001.location = (0.0, 0.0, 0.0)
ob_arm1__001.rotation_euler = (0.0, 0.0, 3.142)
ob_arm1__001.scale = (0.6979, 0.6979, 0.6979)
ob_arm1__001.lineart.crease_threshold = 0.0

# ---- collection membership
col_collection_1.objects.link(ob_arm1__001)

# ---- scene / render settings (as saved in the file)
scene.frame_start = 1; scene.frame_end = 250; scene.frame_set(1)
scene.render.engine = 'BLENDER_EEVEE_NEXT'
scene.render.resolution_percentage = 50
scene.render.dither_intensity = 0.0
scene.cycles.use_denoising = False
scene.cycles.samples = 128
scene.cycles.sampling_pattern = 'TABULATED_SOBOL'
scene.cycles.use_adaptive_sampling = False
scene.cycles.use_light_tree = False
scene.cycles.blur_glossy = 0.0
scene.cycles.sample_clamp_indirect = 0.0
scene.view_settings.view_transform = 'Standard'
bpy.context.view_layer.update()

# ---- added for rendering (the .blend has no active camera and no usable light): camera, sun
cam_auto = bpy.data.cameras.new('AutoCamera')
cam_auto.lens = 50.0
cam_auto.sensor_width = 36.0
cam_auto.clip_end = 1000.0
ob_auto_camera = bpy.data.objects.new('AutoCamera', cam_auto)
scene.collection.objects.link(ob_auto_camera)
ob_auto_camera.location = (3.25333, -5.85368, 3.9055)
ob_auto_camera.rotation_euler = (1.09748, -7.21219e-08, 0.694738)
scene.camera = ob_auto_camera
light_auto_sun = bpy.data.lights.new('AutoSun', 'SUN')
light_auto_sun.energy = 3.0
light_auto_sun.angle = 0.0523599
ob_auto_sun = bpy.data.objects.new('AutoSun', light_auto_sun)
scene.collection.objects.link(ob_auto_sun)
ob_auto_sun.rotation_euler = (0.872665, 0.174533, 0.523599)
bpy.context.view_layer.update()
